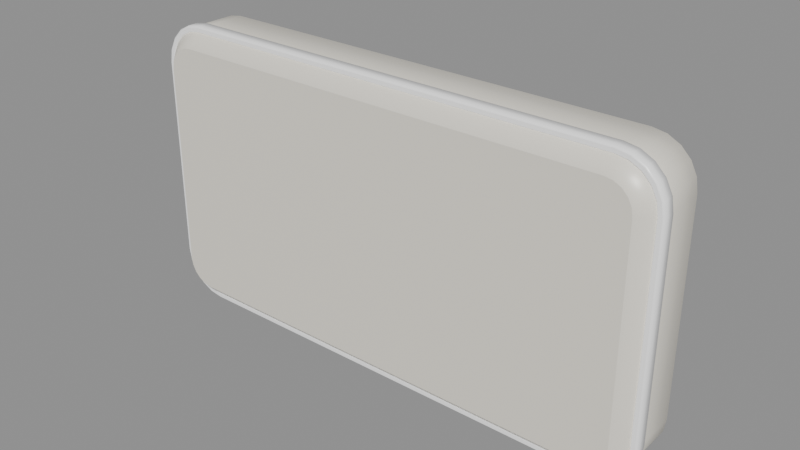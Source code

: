 # Source: UI_PokeKey_Wide_Cap.blend  (saved by Blender 5.3.31; exported with 4.5.12 LTS)
import bpy
from mathutils import Matrix  # noqa: F401  (used for matrix-valued properties, if any)

bpy.ops.wm.read_factory_settings(use_empty=True)
scene = bpy.context.scene
scene.name = 'Scene'

# ---- materials (node trees are filled in below, after node groups)
mat_mat_ds_keycapcream = bpy.data.materials.new('Mat_DS_KeyCapCream')
mat_mat_ds_keystaterim = bpy.data.materials.new('Mat_DS_KeyStateRim')

# ---- material node trees
mat_mat_ds_keycapcream.use_nodes = True; mat_mat_ds_keycapcream.node_tree.nodes.clear()
_N = mat_mat_ds_keycapcream.node_tree.nodes; _L = mat_mat_ds_keycapcream.node_tree.links
n0 = _N.new('ShaderNodeBsdfPrincipled'); n0.name = 'Principled BSDF'; n0.location = (-200, 100)
n0.inputs[0].default_value = (0.9047, 0.8632, 0.7605, 1.0)
n0.inputs[1].default_value = 0.02
n0.inputs[2].default_value = 0.38
n0.inputs[10].default_value = 0.005
n0.inputs[27].default_value = (0.9047, 0.8632, 0.7605, 1.0)
n1 = _N.new('ShaderNodeOutputMaterial'); n1.name = 'Material Output'; n1.location = (200, 100)
_L.new(n0.outputs[0], n1.inputs[0])
n1.is_active_output = True
mat_mat_ds_keystaterim.use_nodes = True; mat_mat_ds_keystaterim.node_tree.nodes.clear()
_N = mat_mat_ds_keystaterim.node_tree.nodes; _L = mat_mat_ds_keystaterim.node_tree.links
n0 = _N.new('ShaderNodeBsdfPrincipled'); n0.name = 'Principled BSDF'; n0.location = (-200, 100)
n0.inputs[0].default_value = (1.0, 1.0, 1.0, 1.0)
n0.inputs[2].default_value = 0.3
n0.inputs[10].default_value = 0.005
n0.inputs[28].default_value = 0.12
n1 = _N.new('ShaderNodeOutputMaterial'); n1.name = 'Material Output'; n1.location = (200, 100)
_L.new(n0.outputs[0], n1.inputs[0])
n1.is_active_output = True

# ---- meshes
me_cap_body_mesh = bpy.data.meshes.new('Cap_Body_Mesh')
me_cap_body_mesh.from_pydata([(0.82, -0.138, 0.34), (0.8158, -0.138, 0.3663), (0.8038, -0.138, 0.39), (0.785, -0.138, 0.4088), (0.7613, -0.138, 0.4208), (0.735, -0.138, 0.425), (-0.735, -0.138, 0.425), (-0.7613, -0.138, 0.4208), (-0.785, -0.138, 0.4088), (-0.8038, -0.138, 0.39), (-0.8158, -0.138, 0.3663), (-0.82, -0.138, 0.34), (-0.82, -0.138, -0.34), (-0.8158, -0.138, -0.3663), (-0.8038, -0.138, -0.39), (-0.785, -0.138, -0.4088), (-0.7613, -0.138, -0.4208), (-0.735, -0.138, -0.425), (0.735, -0.138, -0.425), (0.7613, -0.138, -0.4208), (0.785, -0.138, -0.4088), (0.8038, -0.138, -0.39), (0.8158, -0.138, -0.3663), (0.82, -0.138, -0.34), (0.875, -0.083, 0.34), (0.8681, -0.083, 0.3833), (0.8483, -0.083, 0.4223), (0.8173, -0.083, 0.4533), (0.7783, -0.083, 0.4731), (0.735, -0.083, 0.48), (-0.735, -0.083, 0.48), (-0.7783, -0.083, 0.4731), (-0.8173, -0.083, 0.4533), (-0.8483, -0.083, 0.4223), (-0.8681, -0.083, 0.3833), (-0.875, -0.083, 0.34), (-0.875, -0.083, -0.34), (-0.8681, -0.083, -0.3833), (-0.8483, -0.083, -0.4223), (-0.8173, -0.083, -0.4533), (-0.7783, -0.083, -0.4731), (-0.735, -0.083, -0.48), (0.735, -0.083, -0.48), (0.7783, -0.083, -0.4731), (0.8173, -0.083, -0.4533), (0.8483, -0.083, -0.4223), (0.8681, -0.083, -0.3833), (0.875, -0.083, -0.34), (0.875, 0.083, 0.34), (0.8681, 0.083, 0.3833), (0.8483, 0.083, 0.4223), (0.8173, 0.083, 0.4533), (0.7783, 0.083, 0.4731), (0.735, 0.083, 0.48), (-0.735, 0.083, 0.48), (-0.7783, 0.083, 0.4731), (-0.8173, 0.083, 0.4533), (-0.8483, 0.083, 0.4223), (-0.8681, 0.083, 0.3833), (-0.875, 0.083, 0.34), (-0.875, 0.083, -0.34), (-0.8681, 0.083, -0.3833), (-0.8483, 0.083, -0.4223), (-0.8173, 0.083, -0.4533), (-0.7783, 0.083, -0.4731), (-0.735, 0.083, -0.48), (0.735, 0.083, -0.48), (0.7783, 0.083, -0.4731), (0.8173, 0.083, -0.4533), (0.8483, 0.083, -0.4223), (0.8681, 0.083, -0.3833), (0.875, 0.083, -0.34), (0.82, 0.138, 0.34), (0.8158, 0.138, 0.3663), (0.8038, 0.138, 0.39), (0.785, 0.138, 0.4088), (0.7613, 0.138, 0.4208), (0.735, 0.138, 0.425), (-0.735, 0.138, 0.425), (-0.7613, 0.138, 0.4208), (-0.785, 0.138, 0.4088), (-0.8038, 0.138, 0.39), (-0.8158, 0.138, 0.3663), (-0.82, 0.138, 0.34), (-0.82, 0.138, -0.34), (-0.8158, 0.138, -0.3663), (-0.8038, 0.138, -0.39), (-0.785, 0.138, -0.4088), (-0.7613, 0.138, -0.4208), (-0.735, 0.138, -0.425), (0.735, 0.138, -0.425), (0.7613, 0.138, -0.4208), (0.785, 0.138, -0.4088), (0.8038, 0.138, -0.39), (0.8158, 0.138, -0.3663), (0.82, 0.138, -0.34)], [], [(0, 24, 25, 1), (1, 25, 26, 2), (2, 26, 27, 3), (3, 27, 28, 4), (4, 28, 29, 5), (5, 29, 30, 6), (6, 30, 31, 7), (7, 31, 32, 8), (8, 32, 33, 9), (9, 33, 34, 10), (10, 34, 35, 11), (11, 35, 36, 12), (12, 36, 37, 13), (13, 37, 38, 14), (14, 38, 39, 15), (15, 39, 40, 16), (16, 40, 41, 17), (17, 41, 42, 18), (18, 42, 43, 19), (19, 43, 44, 20), (20, 44, 45, 21), (21, 45, 46, 22), (22, 46, 47, 23), (23, 47, 24, 0), (24, 48, 49, 25), (25, 49, 50, 26), (26, 50, 51, 27), (27, 51, 52, 28), (28, 52, 53, 29), (29, 53, 54, 30), (30, 54, 55, 31), (31, 55, 56, 32), (32, 56, 57, 33), (33, 57, 58, 34), (34, 58, 59, 35), (35, 59, 60, 36), (36, 60, 61, 37), (37, 61, 62, 38), (38, 62, 63, 39), (39, 63, 64, 40), (40, 64, 65, 41), (41, 65, 66, 42), (42, 66, 67, 43), (43, 67, 68, 44), (44, 68, 69, 45), (45, 69, 70, 46), (46, 70, 71, 47), (47, 71, 48, 24), (48, 72, 73, 49), (49, 73, 74, 50), (50, 74, 75, 51), (51, 75, 76, 52), (52, 76, 77, 53), (53, 77, 78, 54), (54, 78, 79, 55), (55, 79, 80, 56), (56, 80, 81, 57), (57, 81, 82, 58), (58, 82, 83, 59), (59, 83, 84, 60), (60, 84, 85, 61), (61, 85, 86, 62), (62, 86, 87, 63), (63, 87, 88, 64), (64, 88, 89, 65), (65, 89, 90, 66), (66, 90, 91, 67), (67, 91, 92, 68), (68, 92, 93, 69), (69, 93, 94, 70), (70, 94, 95, 71), (71, 95, 72, 48), (23, 0, 1, 2, 3, 4, 5, 6, 7, 8, 9, 10, 11, 12, 13, 14, 15, 16, 17, 18, 19, 20, 21, 22), (72, 95, 94, 93, 92, 91, 90, 89, 88, 87, 86, 85, 84, 83, 82, 81, 80, 79, 78, 77, 76, 75, 74, 73)])
me_cap_body_mesh.polygons.foreach_set('use_smooth', [1, 1, 1, 1, 1, 1, 1, 1, 1, 1, 1, 1, 1, 1, 1, 1, 1, 1, 1, 1, 1, 1, 1, 1, 1, 1, 1, 1, 1, 1, 1, 1, 1, 1, 1, 1, 1, 1, 1, 1, 1, 1, 1, 1, 1, 1, 1, 1, 1, 1, 1, 1, 1, 1, 1, 1, 1, 1, 1, 1, 1, 1, 1, 1, 1, 1, 1, 1, 1, 1, 1, 1, 0, 0])
me_cap_body_mesh.materials.append(mat_mat_ds_keycapcream)
me_cap_body_mesh.update()
me_cap_staterim_mesh = bpy.data.meshes.new('Cap_StateRim_Mesh')
me_cap_staterim_mesh.from_pydata([(0.883, 0.021, 0.34), (0.8758, 0.021, 0.3857), (0.8547, 0.021, 0.427), (0.822, 0.021, 0.4597), (0.7807, 0.021, 0.4808), (0.735, 0.021, 0.488), (-0.735, 0.021, 0.488), (-0.7807, 0.021, 0.4808), (-0.822, 0.021, 0.4597), (-0.8547, 0.021, 0.427), (-0.8758, 0.021, 0.3857), (-0.883, 0.021, 0.34), (-0.883, 0.021, -0.34), (-0.8758, 0.021, -0.3857), (-0.8547, 0.021, -0.427), (-0.822, 0.021, -0.4597), (-0.7807, 0.021, -0.4808), (-0.735, 0.021, -0.488), (0.735, 0.021, -0.488), (0.7807, 0.021, -0.4808), (0.822, 0.021, -0.4597), (0.8547, 0.021, -0.427), (0.8758, 0.021, -0.3857), (0.883, 0.021, -0.34), (0.883, -0.015, 0.34), (0.8758, -0.015, 0.3857), (0.8547, -0.015, 0.427), (0.822, -0.015, 0.4597), (0.7807, -0.015, 0.4808), (0.735, -0.015, 0.488), (-0.735, -0.015, 0.488), (-0.7807, -0.015, 0.4808), (-0.822, -0.015, 0.4597), (-0.8547, -0.015, 0.427), (-0.8758, -0.015, 0.3857), (-0.883, -0.015, 0.34), (-0.883, -0.015, -0.34), (-0.8758, -0.015, -0.3857), (-0.8547, -0.015, -0.427), (-0.822, -0.015, -0.4597), (-0.7807, -0.015, -0.4808), (-0.735, -0.015, -0.488), (0.735, -0.015, -0.488), (0.7807, -0.015, -0.4808), (0.822, -0.015, -0.4597), (0.8547, -0.015, -0.427), (0.8758, -0.015, -0.3857), (0.883, -0.015, -0.34), (0.877, -0.021, 0.34), (0.8701, -0.021, 0.3839), (0.8499, -0.021, 0.4235), (0.8185, -0.021, 0.4549), (0.7789, -0.021, 0.4751), (0.735, -0.021, 0.482), (-0.735, -0.021, 0.482), (-0.7789, -0.021, 0.4751), (-0.8185, -0.021, 0.4549), (-0.8499, -0.021, 0.4235), (-0.8701, -0.021, 0.3839), (-0.877, -0.021, 0.34), (-0.877, -0.021, -0.34), (-0.8701, -0.021, -0.3839), (-0.8499, -0.021, -0.4235), (-0.8185, -0.021, -0.4549), (-0.7789, -0.021, -0.4751), (-0.735, -0.021, -0.482), (0.735, -0.021, -0.482), (0.7789, -0.021, -0.4751), (0.8185, -0.021, -0.4549), (0.8499, -0.021, -0.4235), (0.8701, -0.021, -0.3839), (0.877, -0.021, -0.34), (0.865, -0.021, 0.34), (0.8586, -0.021, 0.3802), (0.8402, -0.021, 0.4164), (0.8114, -0.021, 0.4452), (0.7752, -0.021, 0.4636), (0.735, -0.021, 0.47), (-0.735, -0.021, 0.47), (-0.7752, -0.021, 0.4636), (-0.8114, -0.021, 0.4452), (-0.8402, -0.021, 0.4164), (-0.8586, -0.021, 0.3802), (-0.865, -0.021, 0.34), (-0.865, -0.021, -0.34), (-0.8586, -0.021, -0.3802), (-0.8402, -0.021, -0.4164), (-0.8114, -0.021, -0.4452), (-0.7752, -0.021, -0.4636), (-0.735, -0.021, -0.47), (0.735, -0.021, -0.47), (0.7752, -0.021, -0.4636), (0.8114, -0.021, -0.4452), (0.8402, -0.021, -0.4164), (0.8586, -0.021, -0.3802), (0.865, -0.021, -0.34), (0.859, -0.015, 0.34), (0.8529, -0.015, 0.3783), (0.8353, -0.015, 0.4129), (0.8079, -0.015, 0.4403), (0.7733, -0.015, 0.4579), (0.735, -0.015, 0.464), (-0.735, -0.015, 0.464), (-0.7733, -0.015, 0.4579), (-0.8079, -0.015, 0.4403), (-0.8353, -0.015, 0.4129), (-0.8529, -0.015, 0.3783), (-0.859, -0.015, 0.34), (-0.859, -0.015, -0.34), (-0.8529, -0.015, -0.3783), (-0.8353, -0.015, -0.4129), (-0.8079, -0.015, -0.4403), (-0.7733, -0.015, -0.4579), (-0.735, -0.015, -0.464), (0.735, -0.015, -0.464), (0.7733, -0.015, -0.4579), (0.8079, -0.015, -0.4403), (0.8353, -0.015, -0.4129), (0.8529, -0.015, -0.3783), (0.859, -0.015, -0.34), (0.859, 0.02, 0.34), (0.8529, 0.02, 0.3783), (0.8353, 0.02, 0.4129), (0.8079, 0.02, 0.4403), (0.7733, 0.02, 0.4579), (0.735, 0.02, 0.464), (-0.735, 0.02, 0.464), (-0.7733, 0.02, 0.4579), (-0.8079, 0.02, 0.4403), (-0.8353, 0.02, 0.4129), (-0.8529, 0.02, 0.3783), (-0.859, 0.02, 0.34), (-0.859, 0.02, -0.34), (-0.8529, 0.02, -0.3783), (-0.8353, 0.02, -0.4129), (-0.8079, 0.02, -0.4403), (-0.7733, 0.02, -0.4579), (-0.735, 0.02, -0.464), (0.735, 0.02, -0.464), (0.7733, 0.02, -0.4579), (0.8079, 0.02, -0.4403), (0.8353, 0.02, -0.4129), (0.8529, 0.02, -0.3783), (0.859, 0.02, -0.34), (0.859, 0.021, 0.34), (0.8529, 0.021, 0.3783), (0.8353, 0.021, 0.4129), (0.8079, 0.021, 0.4403), (0.7733, 0.021, 0.4579), (0.735, 0.021, 0.464), (-0.735, 0.021, 0.464), (-0.7733, 0.021, 0.4579), (-0.8079, 0.021, 0.4403), (-0.8353, 0.021, 0.4129), (-0.8529, 0.021, 0.3783), (-0.859, 0.021, 0.34), (-0.859, 0.021, -0.34), (-0.8529, 0.021, -0.3783), (-0.8353, 0.021, -0.4129), (-0.8079, 0.021, -0.4403), (-0.7733, 0.021, -0.4579), (-0.735, 0.021, -0.464), (0.735, 0.021, -0.464), (0.7733, 0.021, -0.4579), (0.8079, 0.021, -0.4403), (0.8353, 0.021, -0.4129), (0.8529, 0.021, -0.3783), (0.859, 0.021, -0.34)], [], [(0, 1, 25, 24), (1, 2, 26, 25), (2, 3, 27, 26), (3, 4, 28, 27), (4, 5, 29, 28), (5, 6, 30, 29), (6, 7, 31, 30), (7, 8, 32, 31), (8, 9, 33, 32), (9, 10, 34, 33), (10, 11, 35, 34), (11, 12, 36, 35), (12, 13, 37, 36), (13, 14, 38, 37), (14, 15, 39, 38), (15, 16, 40, 39), (16, 17, 41, 40), (17, 18, 42, 41), (18, 19, 43, 42), (19, 20, 44, 43), (20, 21, 45, 44), (21, 22, 46, 45), (22, 23, 47, 46), (23, 0, 24, 47), (24, 25, 49, 48), (25, 26, 50, 49), (26, 27, 51, 50), (27, 28, 52, 51), (28, 29, 53, 52), (29, 30, 54, 53), (30, 31, 55, 54), (31, 32, 56, 55), (32, 33, 57, 56), (33, 34, 58, 57), (34, 35, 59, 58), (35, 36, 60, 59), (36, 37, 61, 60), (37, 38, 62, 61), (38, 39, 63, 62), (39, 40, 64, 63), (40, 41, 65, 64), (41, 42, 66, 65), (42, 43, 67, 66), (43, 44, 68, 67), (44, 45, 69, 68), (45, 46, 70, 69), (46, 47, 71, 70), (47, 24, 48, 71), (48, 49, 73, 72), (49, 50, 74, 73), (50, 51, 75, 74), (51, 52, 76, 75), (52, 53, 77, 76), (53, 54, 78, 77), (54, 55, 79, 78), (55, 56, 80, 79), (56, 57, 81, 80), (57, 58, 82, 81), (58, 59, 83, 82), (59, 60, 84, 83), (60, 61, 85, 84), (61, 62, 86, 85), (62, 63, 87, 86), (63, 64, 88, 87), (64, 65, 89, 88), (65, 66, 90, 89), (66, 67, 91, 90), (67, 68, 92, 91), (68, 69, 93, 92), (69, 70, 94, 93), (70, 71, 95, 94), (71, 48, 72, 95), (72, 73, 97, 96), (73, 74, 98, 97), (74, 75, 99, 98), (75, 76, 100, 99), (76, 77, 101, 100), (77, 78, 102, 101), (78, 79, 103, 102), (79, 80, 104, 103), (80, 81, 105, 104), (81, 82, 106, 105), (82, 83, 107, 106), (83, 84, 108, 107), (84, 85, 109, 108), (85, 86, 110, 109), (86, 87, 111, 110), (87, 88, 112, 111), (88, 89, 113, 112), (89, 90, 114, 113), (90, 91, 115, 114), (91, 92, 116, 115), (92, 93, 117, 116), (93, 94, 118, 117), (94, 95, 119, 118), (95, 72, 96, 119), (96, 97, 121, 120), (97, 98, 122, 121), (98, 99, 123, 122), (99, 100, 124, 123), (100, 101, 125, 124), (101, 102, 126, 125), (102, 103, 127, 126), (103, 104, 128, 127), (104, 105, 129, 128), (105, 106, 130, 129), (106, 107, 131, 130), (107, 108, 132, 131), (108, 109, 133, 132), (109, 110, 134, 133), (110, 111, 135, 134), (111, 112, 136, 135), (112, 113, 137, 136), (113, 114, 138, 137), (114, 115, 139, 138), (115, 116, 140, 139), (116, 117, 141, 140), (117, 118, 142, 141), (118, 119, 143, 142), (119, 96, 120, 143), (120, 121, 145, 144), (121, 122, 146, 145), (122, 123, 147, 146), (123, 124, 148, 147), (124, 125, 149, 148), (125, 126, 150, 149), (126, 127, 151, 150), (127, 128, 152, 151), (128, 129, 153, 152), (129, 130, 154, 153), (130, 131, 155, 154), (131, 132, 156, 155), (132, 133, 157, 156), (133, 134, 158, 157), (134, 135, 159, 158), (135, 136, 160, 159), (136, 137, 161, 160), (137, 138, 162, 161), (138, 139, 163, 162), (139, 140, 164, 163), (140, 141, 165, 164), (141, 142, 166, 165), (142, 143, 167, 166), (143, 120, 144, 167), (144, 145, 1, 0), (145, 146, 2, 1), (146, 147, 3, 2), (147, 148, 4, 3), (148, 149, 5, 4), (149, 150, 6, 5), (150, 151, 7, 6), (151, 152, 8, 7), (152, 153, 9, 8), (153, 154, 10, 9), (154, 155, 11, 10), (155, 156, 12, 11), (156, 157, 13, 12), (157, 158, 14, 13), (158, 159, 15, 14), (159, 160, 16, 15), (160, 161, 17, 16), (161, 162, 18, 17), (162, 163, 19, 18), (163, 164, 20, 19), (164, 165, 21, 20), (165, 166, 22, 21), (166, 167, 23, 22), (167, 144, 0, 23)])
me_cap_staterim_mesh.polygons.foreach_set('use_smooth', [1, 1, 1, 1, 1, 1, 1, 1, 1, 1, 1, 1, 1, 1, 1, 1, 1, 1, 1, 1, 1, 1, 1, 1, 1, 1, 1, 1, 1, 1, 1, 1, 1, 1, 1, 1, 1, 1, 1, 1, 1, 1, 1, 1, 1, 1, 1, 1, 0, 0, 0, 0, 0, 0, 0, 0, 0, 0, 0, 0, 0, 0, 0, 0, 0, 0, 0, 0, 0, 0, 0, 0, 1, 1, 1, 1, 1, 1, 1, 1, 1, 1, 1, 1, 1, 1, 1, 1, 1, 1, 1, 1, 1, 1, 1, 1, 1, 1, 1, 1, 1, 1, 1, 1, 1, 1, 1, 1, 1, 1, 1, 1, 1, 1, 1, 1, 1, 1, 1, 1, 1, 1, 1, 1, 1, 1, 1, 1, 1, 1, 1, 1, 1, 1, 1, 1, 1, 1, 1, 1, 1, 1, 1, 1, 0, 0, 0, 0, 0, 0, 0, 0, 0, 0, 0, 0, 0, 0, 0, 0, 0, 0, 0, 0, 0, 0, 0, 0])
me_cap_staterim_mesh.polygons.foreach_set('material_index', [0, 0, 0, 0, 0, 0, 0, 0, 0, 0, 0, 0, 0, 0, 0, 0, 0, 0, 0, 0, 0, 0, 0, 0, 0, 0, 0, 0, 0, 0, 0, 0, 0, 0, 0, 0, 0, 0, 0, 0, 0, 0, 0, 0, 0, 0, 0, 0, 0, 0, 0, 0, 0, 0, 0, 0, 0, 0, 0, 0, 0, 0, 0, 0, 0, 0, 0, 0, 0, 0, 0, 0, 1, 1, 1, 1, 1, 1, 1, 1, 1, 1, 1, 1, 1, 1, 1, 1, 1, 1, 1, 1, 1, 1, 1, 1, 1, 1, 1, 1, 1, 1, 1, 1, 1, 1, 1, 1, 1, 1, 1, 1, 1, 1, 1, 1, 1, 1, 1, 1, 1, 1, 1, 1, 1, 1, 1, 1, 1, 1, 1, 1, 1, 1, 1, 1, 1, 1, 1, 1, 1, 1, 1, 1, 0, 0, 0, 0, 0, 0, 0, 0, 0, 0, 0, 0, 0, 0, 0, 0, 0, 0, 0, 0, 0, 0, 0, 0])
me_cap_staterim_mesh.materials.append(mat_mat_ds_keystaterim)
me_cap_staterim_mesh.materials.append(mat_mat_ds_keystaterim)
me_cap_staterim_mesh.update()

# ---- objects
ob_ui_pokekey_wide_cap = bpy.data.objects.new('UI_PokeKey_Wide_Cap', None)
ob_cap_body = bpy.data.objects.new('Cap_Body', me_cap_body_mesh)
ob_cap_staterim = bpy.data.objects.new('Cap_StateRim', me_cap_staterim_mesh)
ob_anchor_caplabel = bpy.data.objects.new('Anchor_CapLabel', None)

# ---- transforms, parenting, visibility, modifiers, constraints
ob_ui_pokekey_wide_cap.location = (0.0, 0.0, 0.0)
ob_cap_body.parent = ob_ui_pokekey_wide_cap
ob_cap_body.location = (0.0, 0.142, 0.0)
ob_cap_staterim.parent = ob_ui_pokekey_wide_cap
ob_cap_staterim.location = (0.0, 0.06472, 0.0)
ob_anchor_caplabel.parent = ob_ui_pokekey_wide_cap
ob_anchor_caplabel.location = (0.0, -0.011, 0.0)
ob_anchor_caplabel.empty_display_size = 0.012

# ---- collection membership
scene.collection.objects.link(ob_ui_pokekey_wide_cap)
scene.collection.objects.link(ob_cap_body)
scene.collection.objects.link(ob_cap_staterim)
scene.collection.objects.link(ob_anchor_caplabel)

# ---- scene / render settings (as saved in the file)
scene.frame_start = 1; scene.frame_end = 250; scene.frame_set(1)
scene.render.engine = 'BLENDER_EEVEE_NEXT'
scene.render.bake_bias = 0.0
scene.render.bake_samples = 0
scene.render.compositor_device = 'GPU'
scene.eevee.use_volume_custom_range = False
scene.eevee.fast_gi_thickness_near = 0.1
scene.eevee.fast_gi_thickness_far = 0.0
scene.eevee.ray_tracing_options.screen_trace_thickness = 0.1
bpy.context.view_layer.update()

# ---- added for rendering (the .blend has no active camera and no usable light): camera, sun + grey world if the file has none
cam_auto = bpy.data.cameras.new('AutoCamera')
cam_auto.lens = 50.0
cam_auto.sensor_width = 36.0
cam_auto.clip_end = 1000.0
ob_auto_camera = bpy.data.objects.new('AutoCamera', cam_auto)
scene.collection.objects.link(ob_auto_camera)
ob_auto_camera.location = (1.88426, -2.11911, 1.50741)
ob_auto_camera.rotation_euler = (1.09748, -7.21219e-08, 0.694738)
scene.camera = ob_auto_camera
light_auto_sun = bpy.data.lights.new('AutoSun', 'SUN')
light_auto_sun.energy = 3.0
light_auto_sun.angle = 0.0523599
ob_auto_sun = bpy.data.objects.new('AutoSun', light_auto_sun)
scene.collection.objects.link(ob_auto_sun)
ob_auto_sun.rotation_euler = (0.872665, 0.174533, 0.523599)
if scene.world is None:
    world_auto = bpy.data.worlds.new('AutoWorld')
    world_auto.color = (0.3, 0.3, 0.3)
    scene.world = world_auto
bpy.context.view_layer.update()
